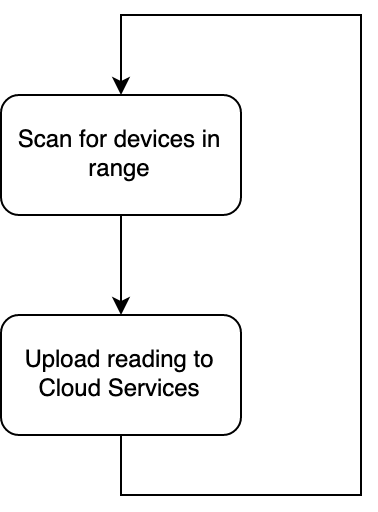

The diagram above was exported from draw.io. Its source (the exported page's mxGraphModel, read from the mxfile embedded in the PNG):
<mxGraphModel dx="179" dy="282" grid="1" gridSize="10" guides="1" tooltips="1" connect="1" arrows="1" fold="1" page="1" pageScale="1" pageWidth="850" pageHeight="1100" math="0" shadow="0">
  <root>
    <mxCell id="0" />
    <mxCell id="1" parent="0" />
    <mxCell id="2" value="" style="edgeStyle=orthogonalEdgeStyle;rounded=0;orthogonalLoop=1;jettySize=auto;html=1;" edge="1" source="3" parent="1">
      <mxGeometry relative="1" as="geometry">
        <mxPoint x="200" y="210" as="targetPoint" />
      </mxGeometry>
    </mxCell>
    <mxCell id="3" value="Scan for devices in range" style="rounded=1;whiteSpace=wrap;html=1;" vertex="1" parent="1">
      <mxGeometry x="140" y="100" width="120" height="60" as="geometry" />
    </mxCell>
    <mxCell id="4" style="edgeStyle=orthogonalEdgeStyle;rounded=0;orthogonalLoop=1;jettySize=auto;html=1;exitX=0.5;exitY=1;exitDx=0;exitDy=0;entryX=0.5;entryY=0;entryDx=0;entryDy=0;" edge="1" source="5" target="3" parent="1">
      <mxGeometry relative="1" as="geometry">
        <mxPoint x="100" y="50" as="targetPoint" />
        <Array as="points">
          <mxPoint x="200" y="300" />
          <mxPoint x="320" y="300" />
          <mxPoint x="320" y="60" />
          <mxPoint x="200" y="60" />
        </Array>
      </mxGeometry>
    </mxCell>
    <mxCell id="5" value="Upload reading to Cloud Services" style="rounded=1;whiteSpace=wrap;html=1;" vertex="1" parent="1">
      <mxGeometry x="140" y="210" width="120" height="60" as="geometry" />
    </mxCell>
  </root>
</mxGraphModel>